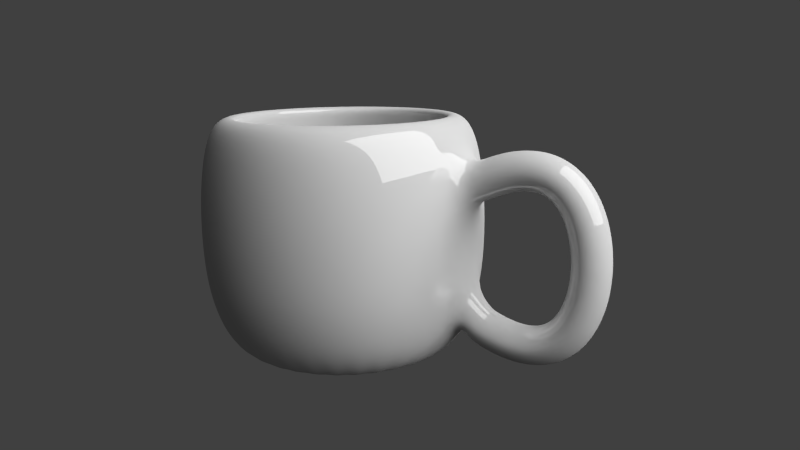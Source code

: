 # Source: Kop.blend  (saved by Blender 2.74.0; exported with 4.5.12 LTS)
import bpy
from mathutils import Matrix  # noqa: F401  (used for matrix-valued properties, if any)

bpy.ops.wm.read_factory_settings(use_empty=True)
scene = bpy.context.scene
scene.name = 'Scene'

# ---- collections
col_collection_1 = bpy.data.collections.new('Collection 1'); scene.collection.children.link(col_collection_1)

# ---- materials (node trees are filled in below, after node groups)
mat_material_003 = bpy.data.materials.new('Material.003')
mat_material_003.alpha_threshold = 0.0
mat_material_003.roughness = 0.5
mat_material_003.line_color = (0.0, 0.0, 0.0, 1.0)
mat_material_001 = bpy.data.materials.new('Material.001')
mat_material_001.alpha_threshold = 0.0
mat_material_001.roughness = 0.5
mat_material_001.line_color = (0.0, 0.0, 0.0, 1.0)

# ---- material node trees
mat_material_003.use_nodes = True; mat_material_003.node_tree.nodes.clear()
_N = mat_material_003.node_tree.nodes; _L = mat_material_003.node_tree.links
n0 = _N.new('ShaderNodeOutputMaterial'); n0.name = 'Material Output'; n0.location = (300, 300)
n1 = _N.new('ShaderNodeEmission'); n1.name = 'Emission'; n1.location = (110, 300)
n1.inputs[0].default_value = (0.8, 0.8, 0.8, 1.0)
n1.inputs[1].default_value = 10.0
_L.new(n1.outputs[0], n0.inputs[0])
n0.is_active_output = True
mat_material_001.use_nodes = True; mat_material_001.node_tree.nodes.clear()
_N = mat_material_001.node_tree.nodes; _L = mat_material_001.node_tree.links
n0 = _N.new('ShaderNodeOutputMaterial'); n0.name = 'Material Output'; n0.location = (300, 300)
n1 = _N.new('ShaderNodeMixShader'); n1.name = 'Mix Shader'; n1.location = (110, 300)
n1.inputs[0].default_value = 0.14
n2 = _N.new('ShaderNodeBsdfDiffuse'); n2.name = 'Diffuse BSDF'; n2.location = (-90, 300)
n2.inputs[0].default_value = (0.477, 0.477, 0.477, 1.0)
n3 = _N.new('ShaderNodeBsdfAnisotropic'); n3.name = 'Glossy BSDF'; n3.location = (-90, 300)
n3.distribution = 'BECKMANN'
n3.inputs[1].default_value = 0.0
_L.new(n1.outputs[0], n0.inputs[0])
_L.new(n2.outputs[0], n1.inputs[1])
_L.new(n3.outputs[0], n1.inputs[2])
n0.is_active_output = True

# ---- world
world_world = bpy.data.worlds.new('World'); scene.world = world_world
world_world.color = (0.05088, 0.05088, 0.05088)
world_world.use_sun_shadow = False
world_world.sun_shadow_jitter_overblur = 0.0
world_world.cycles.sampling_method = 'MANUAL'
world_world.cycles.sample_map_resolution = 256

# ---- cameras
cam_camera = bpy.data.cameras.new('Camera')
cam_camera.clip_end = 100.0
cam_camera.lens = 35.0
cam_camera.sensor_width = 32.0
cam_camera.sensor_height = 18.0
cam_camera.ortho_scale = 7.314
cam_camera.dof.focus_distance = 0.0

# ---- lights
light_lamp = bpy.data.lights.new('Lamp', 'POINT')
light_lamp.transmission_factor = 0.0
light_lamp.cutoff_distance = 30.0
light_lamp.energy = 100.0
light_lamp.shadow_buffer_clip_start = 1.001
light_lamp.shadow_soft_size = 0.1
light_lamp.shadow_maximum_resolution = 0.006
light_lamp.use_absolute_resolution = True
light_lamp.cycles.use_multiple_importance_sampling = False

# ---- meshes
me_plane_001 = bpy.data.meshes.new('Plane.001')
me_plane_001.from_pydata([(1.0, -1.0, 0.0), (-1.0, -1.0, 0.0), (1.0, 1.0, 0.0), (-1.0, 1.0, 0.0)], [], [(1, 0, 2, 3)])
me_plane_001.materials.append(mat_material_003)
me_plane_001.use_remesh_preserve_volume = False
me_plane_001.use_remesh_preserve_attributes = False
me_plane_001.use_mirror_vertex_groups = False
me_plane_001.update()
me_mesh = bpy.data.meshes.new('Mesh')
me_mesh.from_pydata([(-2.825, 0.2, 0.3898), (-2.895, -2.64e-08, 0.5774), (-2.825, -0.2, 0.3898), (-2.756, 2.64e-08, 0.2021), (-2.759, 0.2, 0.4164), (-2.828, -2.64e-08, 0.6041), (-2.759, -0.2, 0.4164), (-2.69, 2.64e-08, 0.2288), (-2.697, 0.2, 0.4374), (-2.754, -2.232e-08, 0.629), (-2.697, -0.2, 0.4374), (-2.639, 2.232e-08, 0.2458), (-2.638, 0.2, 0.4529), (-2.681, -2.666e-08, 0.6481), (-2.638, -0.2, 0.4529), (-2.595, 2.666e-08, 0.2576), (-2.583, 0.2, 0.4629), (-2.61, -2.33e-08, 0.6611), (-2.583, -0.2, 0.4629), (-2.555, 2.33e-08, 0.2648), (-2.531, 0.2, 0.4679), (-2.54, -1.937e-08, 0.6677), (-2.531, -0.2, 0.4679), (-2.521, 1.937e-08, 0.2681), (-2.482, 0.2, 0.4678), (-2.471, -2.299e-08, 0.6676), (-2.482, -0.2, 0.4678), (-2.492, 2.299e-08, 0.2681), (-2.436, 0.2, 0.4631), (-2.404, -2.332e-08, 0.6605), (-2.436, -0.2, 0.4631), (-2.468, 2.332e-08, 0.2656), (-2.394, 0.2, 0.4538), (-2.34, -2.657e-08, 0.6463), (-2.394, -0.2, 0.4538), (-2.448, 2.657e-08, 0.2612), (-2.354, 0.2, 0.4401), (-2.278, -1.666e-08, 0.6249), (-2.354, -0.2, 0.4401), (-2.431, 1.666e-08, 0.2553), (-2.318, 0.2, 0.4224), (-2.22, -2.116e-08, 0.5969), (-2.318, -0.2, 0.4224), (-2.415, 2.116e-08, 0.2478), (-2.284, 0.2, 0.4007), (-2.167, -1.182e-08, 0.5628), (-2.284, -0.2, 0.4007), (-2.401, 1.182e-08, 0.2387), (-2.253, 0.2, 0.3754), (-2.119, -2.011e-08, 0.5236), (-2.253, -0.2, 0.3754), (-2.387, 2.011e-08, 0.2273), (-2.224, 0.2, 0.3467), (-2.075, -2.11e-08, 0.4801), (-2.224, -0.2, 0.3467), (-2.373, 2.11e-08, 0.2133), (-2.199, 0.2, 0.3149), (-2.038, -2.016e-08, 0.4334), (-2.199, -0.2, 0.3149), (-2.36, 2.016e-08, 0.1963), (-2.175, 0.2, 0.2801), (-2.005, -2.082e-08, 0.384), (-2.175, -0.2, 0.2801), (-2.346, 2.082e-08, 0.1761), (-2.155, 0.2, 0.2426), (-1.976, -1.039e-08, 0.3325), (-2.155, -0.2, 0.2426), (-2.333, 1.039e-08, 0.1527), (-2.137, 0.2, 0.2027), (-1.952, -2.02e-08, 0.2793), (-2.137, -0.2, 0.2027), (-2.321, 2.02e-08, 0.1261), (-2.121, 0.2, 0.1606), (-1.931, -2.004e-08, 0.2247), (-2.121, -0.2, 0.1606), (-2.31, 2.004e-08, 0.09655), (-2.108, 0.2, 0.1167), (-1.914, -1.988e-08, 0.1689), (-2.108, -0.2, 0.1167), (-2.301, 1.988e-08, 0.06446), (-2.097, 0.2, 0.07113), (-1.901, -1.971e-08, 0.1121), (-2.097, -0.2, 0.07113), (-2.292, 1.971e-08, 0.03014), (-2.088, 0.2, 0.02423), (-1.89, -1.953e-08, 0.05448), (-2.088, -0.2, 0.02423), (-2.286, 1.953e-08, -0.006011), (-2.082, 0.2, -0.02372), (-1.883, -1.937e-08, -0.003846), (-2.082, -0.2, -0.02372), (-2.281, 1.937e-08, -0.04359), (-2.079, 0.2, -0.07243), (-1.879, -1.915e-08, -0.06269), (-2.079, -0.2, -0.07243), (-2.278, 1.915e-08, -0.08217), (-2.077, 0.2, -0.1216), (-1.877, -1.896e-08, -0.1219), (-2.077, -0.2, -0.1216), (-2.277, 1.896e-08, -0.1213), (-2.079, 0.2, -0.171), (-1.879, -8.248e-09, -0.1813), (-2.079, -0.2, -0.171), (-2.278, 8.248e-09, -0.1606), (-2.083, 0.2, -0.2202), (-1.884, -1.862e-08, -0.2408), (-2.083, -0.2, -0.2202), (-2.281, 1.862e-08, -0.1996), (-2.089, 0.2, -0.269), (-1.891, -1.84e-08, -0.3001), (-2.089, -0.2, -0.269), (-2.286, 1.84e-08, -0.2378), (-2.098, 0.2, -0.317), (-1.902, -1.818e-08, -0.3591), (-2.098, -0.2, -0.317), (-2.293, 1.818e-08, -0.2748), (-2.109, 0.2, -0.3639), (-1.917, -1.783e-08, -0.4177), (-2.109, -0.2, -0.3639), (-2.302, 1.783e-08, -0.3102), (-2.124, 0.2, -0.4094), (-1.935, -1.773e-08, -0.4755), (-2.124, -0.2, -0.4094), (-2.312, 1.773e-08, -0.3434), (-2.141, 0.2, -0.4532), (-1.957, -7.564e-09, -0.5323), (-2.141, -0.2, -0.4532), (-2.324, 7.564e-09, -0.3741), (-2.16, 0.2, -0.4949), (-1.983, -7.049e-09, -0.5879), (-2.16, -0.2, -0.4949), (-2.337, 7.049e-09, -0.4019), (-2.183, 0.2, -0.5342), (-2.014, -1.688e-08, -0.6419), (-2.183, -0.2, -0.5342), (-2.352, 1.688e-08, -0.4265), (-2.209, 0.2, -0.5707), (-2.051, -7.972e-09, -0.6937), (-2.209, -0.2, -0.5707), (-2.366, 7.972e-09, -0.4478), (-2.238, 0.2, -0.6042), (-2.093, -1.76e-08, -0.7426), (-2.238, -0.2, -0.6042), (-2.382, 1.76e-08, -0.4657), (-2.269, 0.2, -0.6341), (-2.141, -2.12e-08, -0.7877), (-2.269, -0.2, -0.6341), (-2.398, 2.12e-08, -0.4805), (-2.305, 0.2, -0.6602), (-2.196, -1.656e-08, -0.8279), (-2.305, -0.2, -0.6602), (-2.414, 1.656e-08, -0.4925), (-2.343, 0.2, -0.6821), (-2.256, -1.664e-08, -0.862), (-2.343, -0.2, -0.6821), (-2.431, 1.664e-08, -0.5022), (-2.386, 0.2, -0.6994), (-2.322, -2.094e-08, -0.8888), (-2.386, -0.2, -0.6994), (-2.45, 2.094e-08, -0.5099), (-2.431, 0.2, -0.7117), (-2.391, -1.736e-08, -0.9077), (-2.431, -0.2, -0.7117), (-2.471, 1.736e-08, -0.5158), (-2.481, 0.2, -0.7187), (-2.465, -1.65e-08, -0.9181), (-2.481, -0.2, -0.7187), (-2.497, 1.65e-08, -0.5194), (-2.535, 0.2, -0.72), (-2.541, -1.321e-08, -0.9199), (-2.535, -0.2, -0.72), (-2.529, 1.321e-08, -0.5201), (-2.592, 0.2, -0.7152), (-2.619, -9.021e-09, -0.9134), (-2.592, -0.2, -0.7152), (-2.566, 9.021e-09, -0.5169), (-2.654, 0.2, -0.7038), (-2.699, -2.665e-08, -0.8987), (-2.654, -0.2, -0.7038), (-2.61, 2.665e-08, -0.5088), (-2.721, 0.2, -0.6854), (-2.781, -2.65e-08, -0.876), (-2.721, -0.2, -0.6854), (-2.66, 2.65e-08, -0.4949), (-2.792, 0.2, -0.6598), (-2.866, -2.338e-08, -0.8454), (-2.792, -0.2, -0.6598), (-2.717, 2.338e-08, -0.4742), (-2.867, 0.2, -0.6263), (-2.942, -2.338e-08, -0.8119), (-2.867, -0.2, -0.6263), (-2.793, 2.338e-08, -0.4407), (-3.993, 5.608e-08, -1.006), (-3.993, 1.0, -0.606), (-3.993, 0.8, -1.006), (-3.993, 0.9, 0.7872), (-3.837, 0.7846, -1.006), (-3.817, 0.8827, 0.7872), (-3.687, 0.7391, -1.006), (-3.648, 0.8315, 0.7872), (-3.548, 0.6652, -1.006), (-3.493, 0.7483, 0.7872), (-3.427, 0.5657, -1.006), (-3.356, 0.6364, 0.7872), (-3.328, 0.4445, -1.006), (-3.244, 0.5, 0.7872), (-3.254, 0.3061, -1.006), (-3.161, 0.3444, 0.7872), (-3.208, 0.1561, -1.006), (-3.11, 0.1756, 0.7872), (-3.193, 1.165e-07, -1.006), (-3.093, 9.726e-08, 0.7872), (-3.208, -0.1561, -1.006), (-3.11, -0.1756, 0.7872), (-3.254, -0.3061, -1.006), (-3.161, -0.3444, 0.7872), (-3.328, -0.4445, -1.006), (-3.244, -0.5, 0.7872), (-3.427, -0.5657, -1.006), (-3.356, -0.6364, 0.7872), (-3.548, -0.6652, -1.006), (-3.493, -0.7483, 0.7872), (-3.687, -0.7391, -1.006), (-3.648, -0.8315, 0.7872), (-3.837, -0.7846, -1.006), (-3.817, -0.8827, 0.7872), (-3.993, -0.8, -1.006), (-3.993, -0.9, 0.7872), (-4.149, -0.7846, -1.006), (-4.168, -0.8827, 0.7872), (-4.299, -0.7391, -1.006), (-4.337, -0.8315, 0.7872), (-4.437, -0.6652, -1.006), (-4.493, -0.7483, 0.7872), (-4.558, -0.5657, -1.006), (-4.629, -0.6364, 0.7872), (-4.658, -0.4445, -1.006), (-4.741, -0.5, 0.7872), (-4.732, -0.3061, -1.006), (-4.824, -0.3444, 0.7872), (-4.777, -0.1561, -1.006), (-4.875, -0.1756, 0.7872), (-4.793, 8.286e-07, -1.006), (-4.893, 8.984e-07, 0.7872), (-4.777, 0.1561, -1.006), (-4.875, 0.1756, 0.7872), (-4.732, 0.3061, -1.006), (-4.824, 0.3444, 0.7872), (-4.658, 0.4445, -1.006), (-4.741, 0.5, 0.7872), (-4.558, 0.5657, -1.006), (-4.629, 0.6364, 0.7872), (-4.437, 0.6652, -1.006), (-4.493, 0.7483, 0.7872), (-4.299, 0.7391, -1.006), (-4.337, 0.8315, 0.7872), (-4.149, 0.7846, -1.006), (-4.168, 0.8827, 0.7872), (-3.993, 1.05, -0.216), (-3.993, 1.05, 0.204), (-3.993, 1.0, 0.594), (-3.798, 0.9808, 0.594), (-3.788, 1.03, 0.204), (-3.788, 1.03, -0.216), (-3.798, 0.9808, -0.606), (-3.61, 0.9239, 0.594), (-3.591, 0.9701, 0.204), (-3.591, 0.9701, -0.216), (-3.61, 0.9239, -0.606), (-3.437, 0.8315, 0.594), (-3.409, 0.873, 0.204), (-3.409, 0.873, -0.216), (-3.437, 0.8315, -0.606), (-3.286, 0.7071, 0.594), (-3.25, 0.7425, 0.204), (-3.25, 0.7425, -0.216), (-3.286, 0.7071, -0.606), (-3.161, 0.5556, 0.594), (-3.12, 0.5833, 0.204), (-3.12, 0.5833, -0.216), (-3.161, 0.5556, -0.606), (-3.069, 0.3827, 0.594), (-3.023, 0.4018, 0.204), (-3.023, 0.4018, -0.216), (-3.069, 0.3827, -0.606), (-3.012, 0.1951, 0.594), (-2.963, 0.2048, 0.204), (-2.963, 0.2048, -0.216), (-3.012, 0.1951, -0.606), (-2.993, 7.631e-08, 0.594), (-2.943, 6.416e-08, 0.204), (-2.943, 6.416e-08, -0.216), (-2.993, 7.631e-08, -0.606), (-3.012, -0.1951, 0.594), (-2.963, -0.2048, 0.204), (-2.963, -0.2048, -0.216), (-3.012, -0.1951, -0.606), (-3.069, -0.3827, 0.594), (-3.023, -0.4018, 0.204), (-3.023, -0.4018, -0.216), (-3.069, -0.3827, -0.606), (-3.161, -0.5556, 0.594), (-3.12, -0.5833, 0.204), (-3.12, -0.5833, -0.216), (-3.161, -0.5556, -0.606), (-3.286, -0.7071, 0.594), (-3.25, -0.7425, 0.204), (-3.25, -0.7425, -0.216), (-3.286, -0.7071, -0.606), (-3.437, -0.8315, 0.594), (-3.409, -0.873, 0.204), (-3.409, -0.873, -0.216), (-3.437, -0.8315, -0.606), (-3.61, -0.9239, 0.594), (-3.591, -0.9701, 0.204), (-3.591, -0.9701, -0.216), (-3.61, -0.9239, -0.606), (-3.798, -0.9808, 0.594), (-3.788, -1.03, 0.204), (-3.788, -1.03, -0.216), (-3.798, -0.9808, -0.606), (-3.993, -1.0, 0.594), (-3.993, -1.05, 0.204), (-3.993, -1.05, -0.216), (-3.993, -1.0, -0.606), (-4.188, -0.9808, 0.594), (-4.198, -1.03, 0.204), (-4.198, -1.03, -0.216), (-4.188, -0.9808, -0.606), (-4.375, -0.9239, 0.594), (-4.395, -0.9701, 0.204), (-4.395, -0.9701, -0.216), (-4.375, -0.9239, -0.606), (-4.548, -0.8315, 0.594), (-4.576, -0.873, 0.204), (-4.576, -0.873, -0.216), (-4.548, -0.8315, -0.606), (-4.7, -0.7071, 0.594), (-4.735, -0.7425, 0.204), (-4.735, -0.7425, -0.216), (-4.7, -0.7071, -0.606), (-4.824, -0.5556, 0.594), (-4.866, -0.5833, 0.204), (-4.866, -0.5833, -0.216), (-4.824, -0.5556, -0.606), (-4.917, -0.3827, 0.594), (-4.963, -0.4018, 0.204), (-4.963, -0.4018, -0.216), (-4.917, -0.3827, -0.606), (-4.974, -0.1951, 0.594), (-5.023, -0.2048, 0.204), (-5.023, -0.2048, -0.216), (-4.974, -0.1951, -0.606), (-4.993, 9.664e-07, 0.594), (-5.043, 9.988e-07, 0.204), (-5.043, 9.988e-07, -0.216), (-4.993, 9.664e-07, -0.606), (-4.974, 0.1951, 0.594), (-5.023, 0.2048, 0.204), (-5.023, 0.2048, -0.216), (-4.974, 0.1951, -0.606), (-4.917, 0.3827, 0.594), (-4.963, 0.4018, 0.204), (-4.963, 0.4018, -0.216), (-4.917, 0.3827, -0.606), (-4.824, 0.5556, 0.594), (-4.866, 0.5833, 0.204), (-4.866, 0.5833, -0.216), (-4.824, 0.5556, -0.606), (-4.7, 0.7071, 0.594), (-4.735, 0.7425, 0.204), (-4.735, 0.7425, -0.216), (-4.7, 0.7071, -0.606), (-4.548, 0.8315, 0.594), (-4.576, 0.873, 0.204), (-4.576, 0.873, -0.216), (-4.548, 0.8315, -0.606), (-4.375, 0.9239, 0.594), (-4.395, 0.9701, 0.204), (-4.395, 0.9701, -0.216), (-4.375, 0.9239, -0.606), (-4.188, 0.9808, 0.594), (-4.198, 1.03, 0.204), (-4.198, 1.03, -0.216), (-4.188, 0.9808, -0.606), (-3.993, 0.72, 0.7872), (-3.852, 0.7062, 0.7872), (-3.717, 0.6652, 0.7872), (-3.593, 0.5987, 0.7872), (-3.484, 0.5091, 0.7872), (-3.394, 0.4, 0.7872), (-3.328, 0.2755, 0.7872), (-3.287, 0.1405, 0.7872), (-3.273, 1.43e-07, 0.7872), (-3.287, -0.1405, 0.7872), (-3.328, -0.2755, 0.7872), (-3.394, -0.4, 0.7872), (-3.484, -0.5091, 0.7872), (-3.593, -0.5987, 0.7872), (-3.717, -0.6652, 0.7872), (-3.852, -0.7062, 0.7872), (-3.993, -0.72, 0.7872), (-4.133, -0.7062, 0.7872), (-4.268, -0.6652, 0.7872), (-4.393, -0.5987, 0.7872), (-4.502, -0.5091, 0.7872), (-4.591, -0.4, 0.7872), (-4.658, -0.2755, 0.7872), (-4.699, -0.1405, 0.7872), (-4.713, 7.839e-07, 0.7872), (-4.699, 0.1405, 0.7872), (-4.658, 0.2755, 0.7872), (-4.591, 0.4, 0.7872), (-4.502, 0.5091, 0.7872), (-4.393, 0.5987, 0.7872), (-4.268, 0.6652, 0.7872), (-4.133, 0.7062, 0.7872), (-3.993, 0.8299, 0.6052), (-3.831, 0.814, 0.6052), (-3.675, 0.7668, 0.6052), (-3.532, 0.6901, 0.6052), (-3.406, 0.5868, 0.6052), (-3.303, 0.4611, 0.6052), (-3.226, 0.3176, 0.6052), (-3.179, 0.1619, 0.6052), (-3.163, 1.165e-07, 0.6052), (-3.179, -0.1619, 0.6052), (-3.226, -0.3176, 0.6052), (-3.303, -0.4611, 0.6052), (-3.406, -0.5868, 0.6052), (-3.532, -0.6901, 0.6052), (-3.675, -0.7668, 0.6052), (-3.831, -0.814, 0.6052), (-3.993, -0.8299, 0.6052), (-4.155, -0.814, 0.6052), (-4.31, -0.7668, 0.6052), (-4.454, -0.6901, 0.6052), (-4.58, -0.5868, 0.6052), (-4.683, -0.4611, 0.6052), (-4.759, -0.3176, 0.6052), (-4.807, -0.1619, 0.6052), (-4.823, 8.552e-07, 0.6052), (-4.807, 0.1619, 0.6052), (-4.759, 0.3176, 0.6052), (-4.683, 0.4611, 0.6052), (-4.58, 0.5868, 0.6052), (-4.454, 0.6901, 0.6052), (-4.31, 0.7668, 0.6052), (-4.155, 0.814, 0.6052), (-3.993, 0.8729, 0.2089), (-3.822, 0.8562, 0.2089), (-3.659, 0.8065, 0.2089), (-3.508, 0.7258, 0.2089), (-3.375, 0.6173, 0.2089), (-3.267, 0.485, 0.2089), (-3.186, 0.3341, 0.2089), (-3.137, 0.1703, 0.2089), (-3.12, 1.054e-07, 0.2089), (-3.137, -0.1703, 0.2089), (-3.186, -0.3341, 0.2089), (-3.267, -0.485, 0.2089), (-3.375, -0.6173, 0.2089), (-3.508, -0.7258, 0.2089), (-3.659, -0.8065, 0.2089), (-3.822, -0.8562, 0.2089), (-3.993, -0.8729, 0.2089), (-4.163, -0.8562, 0.2089), (-4.327, -0.8065, 0.2089), (-4.478, -0.7258, 0.2089), (-4.61, -0.6173, 0.2089), (-4.719, -0.485, 0.2089), (-4.799, -0.3341, 0.2089), (-4.849, -0.1703, 0.2089), (-4.866, 8.824e-07, 0.2089), (-4.849, 0.1703, 0.2089), (-4.799, 0.3341, 0.2089), (-4.719, 0.485, 0.2089), (-4.61, 0.6173, 0.2089), (-4.478, 0.7258, 0.2089), (-4.327, 0.8065, 0.2089), (-4.163, 0.8562, 0.2089), (-3.993, 0.8729, -0.2134), (-3.822, 0.8562, -0.2134), (-3.659, 0.8065, -0.2134), (-3.508, 0.7258, -0.2134), (-3.375, 0.6173, -0.2134), (-3.267, 0.485, -0.2134), (-3.186, 0.3341, -0.2134), (-3.137, 0.1703, -0.2134), (-3.12, 1.054e-07, -0.2134), (-3.137, -0.1703, -0.2134), (-3.186, -0.3341, -0.2134), (-3.267, -0.485, -0.2134), (-3.375, -0.6173, -0.2134), (-3.508, -0.7258, -0.2134), (-3.659, -0.8065, -0.2134), (-3.822, -0.8562, -0.2134), (-3.993, -0.8729, -0.2134), (-4.163, -0.8562, -0.2134), (-4.327, -0.8065, -0.2134), (-4.478, -0.7258, -0.2134), (-4.61, -0.6173, -0.2134), (-4.719, -0.485, -0.2134), (-4.799, -0.3341, -0.2134), (-4.849, -0.1703, -0.2134), (-4.866, 8.824e-07, -0.2134), (-4.849, 0.1703, -0.2134), (-4.799, 0.3341, -0.2134), (-4.719, 0.485, -0.2134), (-4.61, 0.6173, -0.2134), (-4.478, 0.7258, -0.2134), (-4.327, 0.8065, -0.2134), (-4.163, 0.8562, -0.2134), (-3.993, 0.8134, -0.5968), (-3.834, 0.7978, -0.5968), (-3.681, 0.7515, -0.5968), (-3.541, 0.6764, -0.5968), (-3.418, 0.5752, -0.5968), (-3.316, 0.4519, -0.5968), (-3.241, 0.3113, -0.5968), (-3.195, 0.1587, -0.5968), (-3.179, 1.174e-07, -0.5968), (-3.195, -0.1587, -0.5968), (-3.241, -0.3113, -0.5968), (-3.316, -0.4519, -0.5968), (-3.418, -0.5752, -0.5968), (-3.541, -0.6764, -0.5968), (-3.681, -0.7515, -0.5968), (-3.834, -0.7978, -0.5968), (-3.993, -0.8134, -0.5968), (-4.151, -0.7978, -0.5968), (-4.304, -0.7515, -0.5968), (-4.445, -0.6764, -0.5968), (-4.568, -0.5752, -0.5968), (-4.669, -0.4519, -0.5968), (-4.744, -0.3113, -0.5968), (-4.791, -0.1587, -0.5968), (-4.806, 8.415e-07, -0.5968), (-4.791, 0.1587, -0.5968), (-4.744, 0.3113, -0.5968), (-4.669, 0.4519, -0.5968), (-4.568, 0.5752, -0.5968), (-4.445, 0.6764, -0.5968), (-4.304, 0.7515, -0.5968), (-4.151, 0.7978, -0.5968), (-3.993, 0.7183, -0.8567), (-3.853, 0.7045, -0.8567), (-3.718, 0.6636, -0.8567), (-3.594, 0.5973, -0.8567), (-3.485, 0.5079, -0.8567), (-3.395, 0.3991, -0.8567), (-3.329, 0.2749, -0.8567), (-3.288, 0.1401, -0.8567), (-3.274, 1.412e-07, -0.8567), (-3.288, -0.1401, -0.8567), (-3.329, -0.2749, -0.8567), (-3.395, -0.3991, -0.8567), (-3.485, -0.5079, -0.8567), (-3.594, -0.5973, -0.8567), (-3.718, -0.6636, -0.8567), (-3.853, -0.7045, -0.8567), (-3.993, -0.7183, -0.8567), (-4.133, -0.7045, -0.8567), (-4.268, -0.6636, -0.8567), (-4.392, -0.5973, -0.8567), (-4.501, -0.5079, -0.8567), (-4.59, -0.3991, -0.8567), (-4.656, -0.2749, -0.8567), (-4.697, -0.1401, -0.8567), (-4.711, 7.805e-07, -0.8567), (-4.697, 0.1401, -0.8567), (-4.656, 0.2749, -0.8567), (-4.59, 0.3991, -0.8567), (-4.501, 0.5079, -0.8567), (-4.392, 0.5973, -0.8567), (-4.268, 0.6636, -0.8567), (-4.133, 0.7045, -0.8567), (-3.993, 3.204e-07, -0.8567)], [], [(0, 4, 7, 3), (1, 5, 4, 0), (2, 6, 5, 1), (3, 7, 6, 2), (4, 8, 11, 7), (5, 9, 8, 4), (6, 10, 9, 5), (7, 11, 10, 6), (8, 12, 15, 11), (9, 13, 12, 8), (10, 14, 13, 9), (11, 15, 14, 10), (12, 16, 19, 15), (13, 17, 16, 12), (14, 18, 17, 13), (15, 19, 18, 14), (16, 20, 23, 19), (17, 21, 20, 16), (18, 22, 21, 17), (19, 23, 22, 18), (20, 24, 27, 23), (21, 25, 24, 20), (22, 26, 25, 21), (23, 27, 26, 22), (24, 28, 31, 27), (25, 29, 28, 24), (26, 30, 29, 25), (27, 31, 30, 26), (28, 32, 35, 31), (29, 33, 32, 28), (30, 34, 33, 29), (31, 35, 34, 30), (32, 36, 39, 35), (33, 37, 36, 32), (34, 38, 37, 33), (35, 39, 38, 34), (36, 40, 43, 39), (37, 41, 40, 36), (38, 42, 41, 37), (39, 43, 42, 38), (40, 44, 47, 43), (41, 45, 44, 40), (42, 46, 45, 41), (43, 47, 46, 42), (44, 48, 51, 47), (45, 49, 48, 44), (46, 50, 49, 45), (47, 51, 50, 46), (48, 52, 55, 51), (49, 53, 52, 48), (50, 54, 53, 49), (51, 55, 54, 50), (52, 56, 59, 55), (53, 57, 56, 52), (54, 58, 57, 53), (55, 59, 58, 54), (56, 60, 63, 59), (57, 61, 60, 56), (58, 62, 61, 57), (59, 63, 62, 58), (60, 64, 67, 63), (61, 65, 64, 60), (62, 66, 65, 61), (63, 67, 66, 62), (64, 68, 71, 67), (65, 69, 68, 64), (66, 70, 69, 65), (67, 71, 70, 66), (68, 72, 75, 71), (69, 73, 72, 68), (70, 74, 73, 69), (71, 75, 74, 70), (72, 76, 79, 75), (73, 77, 76, 72), (74, 78, 77, 73), (75, 79, 78, 74), (76, 80, 83, 79), (77, 81, 80, 76), (78, 82, 81, 77), (79, 83, 82, 78), (80, 84, 87, 83), (81, 85, 84, 80), (82, 86, 85, 81), (83, 87, 86, 82), (84, 88, 91, 87), (85, 89, 88, 84), (86, 90, 89, 85), (87, 91, 90, 86), (88, 92, 95, 91), (89, 93, 92, 88), (90, 94, 93, 89), (91, 95, 94, 90), (92, 96, 99, 95), (93, 97, 96, 92), (94, 98, 97, 93), (95, 99, 98, 94), (96, 100, 103, 99), (97, 101, 100, 96), (98, 102, 101, 97), (99, 103, 102, 98), (100, 104, 107, 103), (101, 105, 104, 100), (102, 106, 105, 101), (103, 107, 106, 102), (104, 108, 111, 107), (105, 109, 108, 104), (106, 110, 109, 105), (107, 111, 110, 106), (108, 112, 115, 111), (109, 113, 112, 108), (110, 114, 113, 109), (111, 115, 114, 110), (112, 116, 119, 115), (113, 117, 116, 112), (114, 118, 117, 113), (115, 119, 118, 114), (116, 120, 123, 119), (117, 121, 120, 116), (118, 122, 121, 117), (119, 123, 122, 118), (120, 124, 127, 123), (121, 125, 124, 120), (122, 126, 125, 121), (123, 127, 126, 122), (124, 128, 131, 127), (125, 129, 128, 124), (126, 130, 129, 125), (127, 131, 130, 126), (128, 132, 135, 131), (129, 133, 132, 128), (130, 134, 133, 129), (131, 135, 134, 130), (132, 136, 139, 135), (133, 137, 136, 132), (134, 138, 137, 133), (135, 139, 138, 134), (136, 140, 143, 139), (137, 141, 140, 136), (138, 142, 141, 137), (139, 143, 142, 138), (140, 144, 147, 143), (141, 145, 144, 140), (142, 146, 145, 141), (143, 147, 146, 142), (144, 148, 151, 147), (145, 149, 148, 144), (146, 150, 149, 145), (147, 151, 150, 146), (148, 152, 155, 151), (149, 153, 152, 148), (150, 154, 153, 149), (151, 155, 154, 150), (152, 156, 159, 155), (153, 157, 156, 152), (154, 158, 157, 153), (155, 159, 158, 154), (156, 160, 163, 159), (157, 161, 160, 156), (158, 162, 161, 157), (159, 163, 162, 158), (160, 164, 167, 163), (161, 165, 164, 160), (162, 166, 165, 161), (163, 167, 166, 162), (164, 168, 171, 167), (165, 169, 168, 164), (166, 170, 169, 165), (167, 171, 170, 166), (168, 172, 175, 171), (169, 173, 172, 168), (170, 174, 173, 169), (171, 175, 174, 170), (172, 176, 179, 175), (173, 177, 176, 172), (174, 178, 177, 173), (175, 179, 178, 174), (176, 180, 183, 179), (177, 181, 180, 176), (178, 182, 181, 177), (179, 183, 182, 178), (180, 184, 187, 183), (181, 185, 184, 180), (182, 186, 185, 181), (183, 187, 186, 182), (184, 188, 191, 187), (185, 189, 188, 184), (186, 190, 189, 185), (187, 191, 190, 186), (192, 194, 196), (260, 195, 197, 261), (192, 196, 198), (287, 286, 290, 291), (261, 197, 199, 265), (192, 198, 200), (265, 199, 201, 269), (192, 200, 202), (208, 288, 292, 210), (269, 201, 203, 273), (192, 202, 204), (282, 281, 285, 286), (273, 203, 205, 277), (192, 204, 206), (283, 282, 286, 287), (277, 205, 207, 281), (192, 206, 208), (284, 283, 287, 288), (281, 207, 209, 285), (192, 208, 210), (206, 284, 288, 208), (285, 209, 211, 289), (192, 210, 212), (278, 277, 281, 282), (289, 211, 213, 293), (192, 212, 214), (279, 278, 282, 283), (293, 213, 215, 297), (192, 214, 216), (280, 279, 283, 284), (297, 215, 217, 301), (192, 216, 218), (204, 280, 284, 206), (301, 217, 219, 305), (192, 218, 220), (274, 273, 277, 278), (305, 219, 221, 309), (192, 220, 222), (275, 274, 278, 279), (309, 221, 223, 313), (192, 222, 224), (276, 275, 279, 280), (313, 223, 225, 317), (192, 224, 226), (202, 276, 280, 204), (317, 225, 227, 321), (192, 226, 228), (270, 269, 273, 274), (321, 227, 229, 325), (192, 228, 230), (271, 270, 274, 275), (325, 229, 231, 329), (192, 230, 232), (272, 271, 275, 276), (329, 231, 233, 333), (192, 232, 234), (200, 272, 276, 202), (333, 233, 235, 337), (192, 234, 236), (266, 265, 269, 270), (337, 235, 237, 341), (192, 236, 238), (267, 266, 270, 271), (341, 237, 239, 345), (192, 238, 240), (268, 267, 271, 272), (345, 239, 241, 349), (192, 240, 242), (198, 268, 272, 200), (349, 241, 243, 353), (192, 242, 244), (262, 261, 265, 266), (353, 243, 245, 357), (192, 244, 246), (263, 262, 266, 267), (357, 245, 247, 361), (192, 246, 248), (264, 263, 267, 268), (361, 247, 249, 365), (192, 248, 250), (196, 264, 268, 198), (365, 249, 251, 369), (192, 250, 252), (259, 260, 261, 262), (369, 251, 253, 373), (192, 252, 254), (258, 259, 262, 263), (373, 253, 255, 377), (192, 254, 256), (193, 258, 263, 264), (377, 255, 257, 381), (192, 256, 194), (194, 193, 264, 196), (381, 257, 195, 260), (210, 292, 296, 212), (1, 289, 293, 294, 2), (291, 290, 294, 295), (212, 296, 300, 214), (296, 295, 299, 300), (295, 294, 298, 299), (294, 293, 297, 298), (214, 300, 304, 216), (300, 299, 303, 304), (299, 298, 302, 303), (298, 297, 301, 302), (216, 304, 308, 218), (304, 303, 307, 308), (303, 302, 306, 307), (302, 301, 305, 306), (218, 308, 312, 220), (308, 307, 311, 312), (307, 306, 310, 311), (306, 305, 309, 310), (220, 312, 316, 222), (312, 311, 315, 316), (311, 310, 314, 315), (310, 309, 313, 314), (222, 316, 320, 224), (316, 315, 319, 320), (315, 314, 318, 319), (314, 313, 317, 318), (224, 320, 324, 226), (320, 319, 323, 324), (319, 318, 322, 323), (318, 317, 321, 322), (226, 324, 328, 228), (324, 323, 327, 328), (323, 322, 326, 327), (322, 321, 325, 326), (228, 328, 332, 230), (328, 327, 331, 332), (327, 326, 330, 331), (326, 325, 329, 330), (230, 332, 336, 232), (332, 331, 335, 336), (331, 330, 334, 335), (330, 329, 333, 334), (232, 336, 340, 234), (336, 335, 339, 340), (335, 334, 338, 339), (334, 333, 337, 338), (234, 340, 344, 236), (340, 339, 343, 344), (339, 338, 342, 343), (338, 337, 341, 342), (236, 344, 348, 238), (344, 343, 347, 348), (343, 342, 346, 347), (342, 341, 345, 346), (238, 348, 352, 240), (348, 347, 351, 352), (347, 346, 350, 351), (346, 345, 349, 350), (240, 352, 356, 242), (352, 351, 355, 356), (351, 350, 354, 355), (350, 349, 353, 354), (242, 356, 360, 244), (356, 355, 359, 360), (355, 354, 358, 359), (354, 353, 357, 358), (244, 360, 364, 246), (360, 359, 363, 364), (359, 358, 362, 363), (358, 357, 361, 362), (246, 364, 368, 248), (364, 363, 367, 368), (363, 362, 366, 367), (362, 361, 365, 366), (248, 368, 372, 250), (368, 367, 371, 372), (367, 366, 370, 371), (366, 365, 369, 370), (250, 372, 376, 252), (372, 371, 375, 376), (371, 370, 374, 375), (370, 369, 373, 374), (252, 376, 380, 254), (376, 375, 379, 380), (375, 374, 378, 379), (374, 373, 377, 378), (254, 380, 384, 256), (380, 379, 383, 384), (379, 378, 382, 383), (378, 377, 381, 382), (256, 384, 193, 194), (384, 383, 258, 193), (383, 382, 259, 258), (382, 381, 260, 259), (0, 286, 285, 289, 1), (286, 0, 3, 290), (2, 294, 290, 3), (296, 190, 191, 291, 295), (188, 288, 287, 291, 191), (288, 188, 189, 292), (292, 189, 190, 296), (241, 239, 407, 408), (227, 225, 400, 401), (213, 211, 393, 394), (199, 197, 386, 387), (249, 247, 411, 412), (235, 233, 404, 405), (221, 219, 397, 398), (207, 205, 390, 391), (195, 257, 416, 385), (257, 255, 415, 416), (243, 241, 408, 409), (229, 227, 401, 402), (215, 213, 394, 395), (201, 199, 387, 388), (251, 249, 412, 413), (237, 235, 405, 406), (223, 221, 398, 399), (197, 195, 385, 386), (209, 207, 391, 392), (245, 243, 409, 410), (231, 229, 402, 403), (217, 215, 395, 396), (203, 201, 388, 389), (253, 251, 413, 414), (239, 237, 406, 407), (225, 223, 399, 400), (211, 209, 392, 393), (247, 245, 410, 411), (233, 231, 403, 404), (219, 217, 396, 397), (205, 203, 389, 390), (255, 253, 414, 415), (412, 411, 443, 444), (409, 408, 440, 441), (406, 405, 437, 438), (403, 402, 434, 435), (400, 399, 431, 432), (397, 396, 428, 429), (394, 393, 425, 426), (391, 390, 422, 423), (388, 387, 419, 420), (385, 416, 448, 417), (414, 413, 445, 446), (411, 410, 442, 443), (408, 407, 439, 440), (405, 404, 436, 437), (402, 401, 433, 434), (399, 398, 430, 431), (396, 395, 427, 428), (393, 392, 424, 425), (390, 389, 421, 422), (387, 386, 418, 419), (416, 415, 447, 448), (413, 412, 444, 445), (410, 409, 441, 442), (407, 406, 438, 439), (404, 403, 435, 436), (401, 400, 432, 433), (398, 397, 429, 430), (395, 394, 426, 427), (392, 391, 423, 424), (389, 388, 420, 421), (386, 385, 417, 418), (415, 414, 446, 447), (447, 446, 478, 479), (444, 443, 475, 476), (441, 440, 472, 473), (438, 437, 469, 470), (435, 434, 466, 467), (432, 431, 463, 464), (429, 428, 460, 461), (426, 425, 457, 458), (423, 422, 454, 455), (420, 419, 451, 452), (417, 448, 480, 449), (446, 445, 477, 478), (443, 442, 474, 475), (440, 439, 471, 472), (437, 436, 468, 469), (434, 433, 465, 466), (431, 430, 462, 463), (428, 427, 459, 460), (425, 424, 456, 457), (422, 421, 453, 454), (419, 418, 450, 451), (448, 447, 479, 480), (445, 444, 476, 477), (442, 441, 473, 474), (439, 438, 470, 471), (436, 435, 467, 468), (433, 432, 464, 465), (430, 429, 461, 462), (427, 426, 458, 459), (424, 423, 455, 456), (421, 420, 452, 453), (418, 417, 449, 450), (450, 449, 481, 482), (479, 478, 510, 511), (476, 475, 507, 508), (473, 472, 504, 505), (470, 469, 501, 502), (467, 466, 498, 499), (464, 463, 495, 496), (461, 460, 492, 493), (458, 457, 489, 490), (455, 454, 486, 487), (452, 451, 483, 484), (449, 480, 512, 481), (478, 477, 509, 510), (475, 474, 506, 507), (472, 471, 503, 504), (469, 468, 500, 501), (466, 465, 497, 498), (463, 462, 494, 495), (460, 459, 491, 492), (457, 456, 488, 489), (454, 453, 485, 486), (451, 450, 482, 483), (480, 479, 511, 512), (477, 476, 508, 509), (474, 473, 505, 506), (471, 470, 502, 503), (468, 467, 499, 500), (465, 464, 496, 497), (462, 461, 493, 494), (459, 458, 490, 491), (456, 455, 487, 488), (453, 452, 484, 485), (485, 484, 516, 517), (482, 481, 513, 514), (511, 510, 542, 543), (508, 507, 539, 540), (505, 504, 536, 537), (502, 501, 533, 534), (499, 498, 530, 531), (496, 495, 527, 528), (493, 492, 524, 525), (490, 489, 521, 522), (487, 486, 518, 519), (484, 483, 515, 516), (481, 512, 544, 513), (510, 509, 541, 542), (507, 506, 538, 539), (504, 503, 535, 536), (501, 500, 532, 533), (498, 497, 529, 530), (495, 494, 526, 527), (492, 491, 523, 524), (489, 488, 520, 521), (486, 485, 517, 518), (483, 482, 514, 515), (512, 511, 543, 544), (509, 508, 540, 541), (506, 505, 537, 538), (503, 502, 534, 535), (500, 499, 531, 532), (497, 496, 528, 529), (494, 493, 525, 526), (491, 490, 522, 523), (488, 487, 519, 520), (544, 543, 575, 576), (541, 540, 572, 573), (538, 537, 569, 570), (535, 534, 566, 567), (532, 531, 563, 564), (529, 528, 560, 561), (526, 525, 557, 558), (523, 522, 554, 555), (520, 519, 551, 552), (517, 516, 548, 549), (514, 513, 545, 546), (543, 542, 574, 575), (540, 539, 571, 572), (537, 536, 568, 569), (534, 533, 565, 566), (531, 530, 562, 563), (528, 527, 559, 560), (525, 524, 556, 557), (522, 521, 553, 554), (519, 518, 550, 551), (516, 515, 547, 548), (513, 544, 576, 545), (542, 541, 573, 574), (539, 538, 570, 571), (536, 535, 567, 568), (533, 532, 564, 565), (530, 529, 561, 562), (527, 526, 558, 559), (524, 523, 555, 556), (521, 520, 552, 553), (518, 517, 549, 550), (515, 514, 546, 547), (547, 546, 577), (576, 575, 577), (573, 572, 577), (570, 569, 577), (567, 566, 577), (564, 563, 577), (561, 560, 577), (558, 557, 577), (555, 554, 577), (552, 551, 577), (549, 548, 577), (546, 545, 577), (575, 574, 577), (572, 571, 577), (569, 568, 577), (566, 565, 577), (563, 562, 577), (560, 559, 577), (557, 556, 577), (554, 553, 577), (551, 550, 577), (548, 547, 577), (545, 576, 577), (574, 573, 577), (571, 570, 577), (568, 567, 577), (565, 564, 577), (562, 561, 577), (559, 558, 577), (556, 555, 577), (553, 552, 577), (550, 549, 577)])
me_mesh.polygons.foreach_set('use_smooth', [True] * 608)
me_mesh.materials.append(mat_material_001)
me_mesh.use_remesh_preserve_volume = False
me_mesh.use_remesh_preserve_attributes = False
me_mesh.use_mirror_vertex_groups = False
me_mesh.update()

# ---- objects
ob_plane_001 = bpy.data.objects.new('Plane.001', me_plane_001)
ob_nurbspath = bpy.data.objects.new('NurbsPath', me_mesh)
ob_lamp = bpy.data.objects.new('Lamp', light_lamp)
ob_camera = bpy.data.objects.new('Camera', cam_camera)

# ---- transforms, parenting, visibility, modifiers, constraints
ob_plane_001.location = (7.675, -0.4526, 5.48)
ob_plane_001.rotation_euler = (5.565e-08, 0.7854, 1.344e-07)
ob_plane_001.scale = (5.0, 5.0, 5.0)
ob_plane_001.lineart.crease_threshold = 0.0
ob_nurbspath.location = (4.025, -8.127e-10, 0.006048)
ob_nurbspath.lineart.crease_threshold = 0.0
_m = ob_nurbspath.modifiers.new('Subsurf', 'SUBSURF')
_m.uv_smooth = 'PRESERVE_CORNERS'
_m.levels = 3
_m.render_levels = 3
_m.show_only_control_edges = False
ob_lamp.location = (4.076, 1.005, 5.904)
ob_lamp.rotation_euler = (0.6503, 0.05522, 1.866)
ob_lamp.lock_rotations_4d = False
ob_lamp.empty_display_type = 'ARROWS'
ob_lamp.color = (0.0, 0.0, 0.0, 0.0)
ob_lamp.lineart.crease_threshold = 0.0
ob_camera.location = (3.715, -5.254, 1.325)
ob_camera.rotation_euler = (1.361, 0.01143, 0.5443)
ob_camera.lock_rotations_4d = False
ob_camera.empty_display_type = 'ARROWS'
ob_camera.color = (0.0, 0.0, 0.0, 0.0)
ob_camera.display_type = 'WIRE'
ob_camera.lineart.crease_threshold = 0.0

# ---- collection membership
col_collection_1.objects.link(ob_plane_001)
col_collection_1.objects.link(ob_nurbspath)
col_collection_1.objects.link(ob_lamp)
col_collection_1.objects.link(ob_camera)

# ---- scene / render settings (as saved in the file)
scene.camera = ob_camera
scene.frame_start = 1; scene.frame_end = 250; scene.frame_set(1)
scene.render.engine = 'CYCLES'
scene.render.image_settings.file_format = 'JPEG'
scene.render.image_settings.color_mode = 'RGB'
scene.render.image_settings.quality = 100
scene.render.image_settings.compression = 90
scene.render.resolution_percentage = 50
scene.render.dither_intensity = 0.0
scene.cycles.use_denoising = False
scene.cycles.samples = 250
scene.cycles.sampling_pattern = 'TABULATED_SOBOL'
scene.cycles.light_sampling_threshold = 0.0
scene.cycles.use_adaptive_sampling = False
scene.cycles.use_light_tree = False
scene.cycles.blur_glossy = 0.0
scene.cycles.volume_bounces = 1
scene.cycles.pixel_filter_type = 'GAUSSIAN'
scene.cycles.sample_clamp_direct = 0.98
scene.cycles.sample_clamp_indirect = 0.98
scene.view_settings.view_transform = 'Standard'
bpy.context.view_layer.update()
